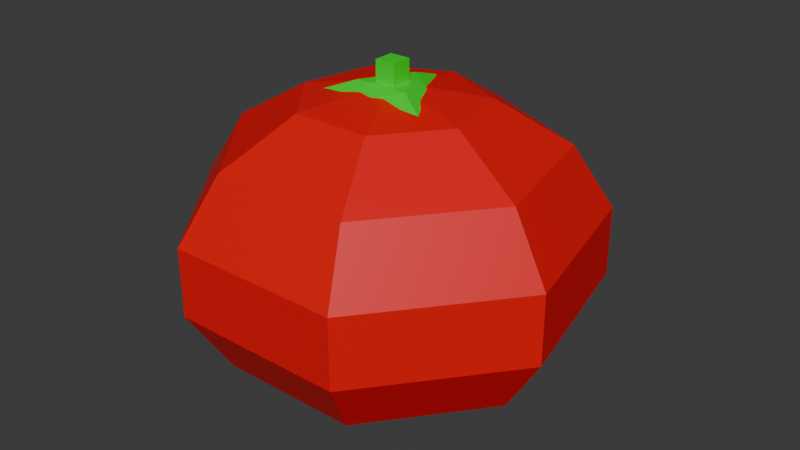 # Source: Tomato.blend  (saved by Blender 4.2.66; exported with 4.5.12 LTS)
import bpy
from mathutils import Matrix  # noqa: F401  (used for matrix-valued properties, if any)

bpy.ops.wm.read_factory_settings(use_empty=True)
scene = bpy.context.scene
scene.name = 'Scene'

# ---- materials (node trees are filled in below, after node groups)
mat_red = bpy.data.materials.new('Red')
mat_red.alpha_threshold = 0.0
mat_red.use_transparent_shadow = False
mat_red.roughness = 0.5
mat_red.line_color = (0.0, 0.0, 0.0, 1.0)
mat_green = bpy.data.materials.new('Green')

# ---- material node trees
mat_red.use_nodes = True; mat_red.node_tree.nodes.clear()
_N = mat_red.node_tree.nodes; _L = mat_red.node_tree.links
n0 = _N.new('ShaderNodeOutputMaterial'); n0.name = 'Material Output'; n0.location = (300, 300)
n1 = _N.new('ShaderNodeBsdfPrincipled'); n1.name = 'Principled BSDF'; n1.location = (10, 300)
n1.inputs[0].default_value = (0.8001, 0.0, 0.003583, 1.0)
n1.inputs[3].default_value = 1.45
_L.new(n1.outputs[0], n0.inputs[0])
n0.is_active_output = True
mat_green.use_nodes = True; mat_green.node_tree.nodes.clear()
_N = mat_green.node_tree.nodes; _L = mat_green.node_tree.links
n0 = _N.new('ShaderNodeBsdfPrincipled'); n0.name = 'Principled BSDF'; n0.location = (10, 300)
n0.inputs[0].default_value = (0.0, 0.8002, 0.0118, 1.0)
n1 = _N.new('ShaderNodeOutputMaterial'); n1.name = 'Material Output'; n1.location = (300, 300)
_L.new(n0.outputs[0], n1.inputs[0])
n1.is_active_output = True

# ---- world
world_world = bpy.data.worlds.new('World'); scene.world = world_world
world_world.use_nodes = True; world_world.node_tree.nodes.clear()
_N = world_world.node_tree.nodes; _L = world_world.node_tree.links
n0 = _N.new('ShaderNodeOutputWorld'); n0.name = 'World Output'; n0.location = (300, 300)
n1 = _N.new('ShaderNodeBackground'); n1.name = 'Background'; n1.location = (10, 300)
n1.inputs[0].default_value = (0.05088, 0.05088, 0.05088, 1.0)
_L.new(n1.outputs[0], n0.inputs[0])
n0.is_active_output = True
world_world.color = (0.05088, 0.05088, 0.05088)
world_world.sun_shadow_jitter_overblur = 0.0

# ---- meshes
me_sphere = bpy.data.meshes.new('Sphere')
me_sphere.from_pydata([(0.0, 0.04339, 0.06757), (0.0, 0.07818, 0.04676), (0.0, 0.09749, 0.01669), (0.0, 0.09749, -0.01669), (0.0, 0.07818, -0.04676), (0.0, 0.04339, -0.06757), (0.03392, 0.02705, 0.06757), (0.06113, 0.04875, 0.04676), (0.07622, 0.06079, 0.01669), (0.07622, 0.06079, -0.01669), (0.06113, 0.04875, -0.04676), (0.03392, 0.02705, -0.06757), (0.0423, -0.009655, 0.06757), (0.07622, -0.0174, 0.04676), (0.09505, -0.02169, 0.01669), (0.09505, -0.02169, -0.01669), (0.07622, -0.0174, -0.04676), (0.0423, -0.009655, -0.06757), (0.01883, -0.03909, 0.06757), (0.03392, -0.07044, 0.04676), (0.0423, -0.08784, 0.01669), (0.0423, -0.08784, -0.01669), (0.03392, -0.07044, -0.04676), (0.01883, -0.03909, -0.06757), (0.0, 0.0, -0.075), (0.0, 0.0, 0.075), (-0.01883, -0.03909, 0.06757), (-0.03392, -0.07044, 0.04676), (-0.0423, -0.08784, 0.01669), (-0.0423, -0.08784, -0.01669), (-0.03392, -0.07044, -0.04676), (-0.01883, -0.03909, -0.06757), (-0.0423, -0.009655, 0.06757), (-0.07622, -0.0174, 0.04676), (-0.09505, -0.02169, 0.01669), (-0.09505, -0.02169, -0.01669), (-0.07622, -0.0174, -0.04676), (-0.0423, -0.009655, -0.06757), (-0.03392, 0.02705, 0.06757), (-0.06113, 0.04875, 0.04676), (-0.07622, 0.06079, 0.01669), (-0.07622, 0.06079, -0.01669), (-0.06113, 0.04875, -0.04676), (-0.03392, 0.02705, -0.06757)], [], [(5, 4, 10, 11), (3, 2, 8, 9), (1, 0, 6, 7), (24, 5, 11), (4, 3, 9, 10), (2, 1, 7, 8), (0, 25, 6), (11, 10, 16, 17), (9, 8, 14, 15), (7, 6, 12, 13), (24, 11, 17), (10, 9, 15, 16), (8, 7, 13, 14), (6, 25, 12), (17, 16, 22, 23), (15, 14, 20, 21), (13, 12, 18, 19), (24, 17, 23), (16, 15, 21, 22), (14, 13, 19, 20), (12, 25, 18), (19, 18, 26, 27), (24, 23, 31), (22, 21, 29, 30), (20, 19, 27, 28), (18, 25, 26), (23, 22, 30, 31), (21, 20, 28, 29), (24, 31, 37), (30, 29, 35, 36), (28, 27, 33, 34), (26, 25, 32), (31, 30, 36, 37), (29, 28, 34, 35), (27, 26, 32, 33), (36, 35, 41, 42), (34, 33, 39, 40), (32, 25, 38), (37, 36, 42, 43), (35, 34, 40, 41), (33, 32, 38, 39), (24, 37, 43), (38, 25, 0), (43, 42, 4, 5), (41, 40, 2, 3), (39, 38, 0, 1), (24, 43, 5), (42, 41, 3, 4), (40, 39, 1, 2)])
_uv = me_sphere.uv_layers.new(name='UVMap')
_uv.uv.foreach_set('vector', [0.7143, 0.1429, 0.7143, 0.2857, 0.5714, 0.2857, 0.5714, 0.1429, 0.7143, 0.4286, 0.7143, 0.5714, 0.5714, 0.5714, 0.5714, 0.4286, 0.7143, 0.7143, 0.7143, 0.8571, 0.5714, 0.8571, 0.5714, 0.7143, 0.6429, 0.0, 0.7143, 0.1429, 0.5714, 0.1429, 0.7143, 0.2857, 0.7143, 0.4286, 0.5714, 0.4286, 0.5714, 0.2857, 0.7143, 0.5714, 0.7143, 0.7143, 0.5714, 0.7143, 0.5714, 0.5714, 0.7143, 0.8571, 0.6429, 1.0, 0.5714, 0.8571, 0.5714, 0.1429, 0.5714, 0.2857, 0.4286, 0.2857, 0.4286, 0.1429, 0.5714, 0.4286, 0.5714, 0.5714, 0.4286, 0.5714, 0.4286, 0.4286, 0.5714, 0.7143, 0.5714, 0.8571, 0.4286, 0.8571, 0.4286, 0.7143, 0.5, 0.0, 0.5714, 0.1429, 0.4286, 0.1429, 0.5714, 0.2857, 0.5714, 0.4286, 0.4286, 0.4286, 0.4286, 0.2857, 0.5714, 0.5714, 0.5714, 0.7143, 0.4286, 0.7143, 0.4286, 0.5714, 0.5714, 0.8571, 0.5, 1.0, 0.4286, 0.8571, 0.4286, 0.1429, 0.4286, 0.2857, 0.2857, 0.2857, 0.2857, 0.1429, 0.4286, 0.4286, 0.4286, 0.5714, 0.2857, 0.5714, 0.2857, 0.4286, 0.4286, 0.7143, 0.4286, 0.8571, 0.2857, 0.8571, 0.2857, 0.7143, 0.3571, 0.0, 0.4286, 0.1429, 0.2857, 0.1429, 0.4286, 0.2857, 0.4286, 0.4286, 0.2857, 0.4286, 0.2857, 0.2857, 0.4286, 0.5714, 0.4286, 0.7143, 0.2857, 0.7143, 0.2857, 0.5714, 0.4286, 0.8571, 0.3571, 1.0, 0.2857, 0.8571, 0.2857, 0.7143, 0.2857, 0.8571, 0.1429, 0.8571, 0.1429, 0.7143, 0.2143, 0.0, 0.2857, 0.1429, 0.1429, 0.1429, 0.2857, 0.2857, 0.2857, 0.4286, 0.1429, 0.4286, 0.1429, 0.2857, 0.2857, 0.5714, 0.2857, 0.7143, 0.1429, 0.7143, 0.1429, 0.5714, 0.2857, 0.8571, 0.2143, 1.0, 0.1429, 0.8571, 0.2857, 0.1429, 0.2857, 0.2857, 0.1429, 0.2857, 0.1429, 0.1429, 0.2857, 0.4286, 0.2857, 0.5714, 0.1429, 0.5714, 0.1429, 0.4286, 0.07143, 0.0, 0.1429, 0.1429, 0.0, 0.1429, 0.1429, 0.2857, 0.1429, 0.4286, 0.0, 0.4286, 0.0, 0.2857, 0.1429, 0.5714, 0.1429, 0.7143, 0.0, 0.7143, 0.0, 0.5714, 0.1429, 0.8571, 0.07143, 1.0, 0.0, 0.8571, 0.1429, 0.1429, 0.1429, 0.2857, 0.0, 0.2857, 0.0, 0.1429, 0.1429, 0.4286, 0.1429, 0.5714, 0.0, 0.5714, 0.0, 0.4286, 0.1429, 0.7143, 0.1429, 0.8571, 0.0, 0.8571, 0.0, 0.7143, 1.0, 0.2857, 1.0, 0.4286, 0.8571, 0.4286, 0.8571, 0.2857, 1.0, 0.5714, 1.0, 0.7143, 0.8571, 0.7143, 0.8571, 0.5714, 1.0, 0.8571, 0.9286, 1.0, 0.8571, 0.8571, 1.0, 0.1429, 1.0, 0.2857, 0.8571, 0.2857, 0.8571, 0.1429, 1.0, 0.4286, 1.0, 0.5714, 0.8571, 0.5714, 0.8571, 0.4286, 1.0, 0.7143, 1.0, 0.8571, 0.8571, 0.8571, 0.8571, 0.7143, 0.9286, 0.0, 1.0, 0.1429, 0.8571, 0.1429, 0.8571, 0.8571, 0.7857, 1.0, 0.7143, 0.8571, 0.8571, 0.1429, 0.8571, 0.2857, 0.7143, 0.2857, 0.7143, 0.1429, 0.8571, 0.4286, 0.8571, 0.5714, 0.7143, 0.5714, 0.7143, 0.4286, 0.8571, 0.7143, 0.8571, 0.8571, 0.7143, 0.8571, 0.7143, 0.7143, 0.7857, 0.0, 0.8571, 0.1429, 0.7143, 0.1429, 0.8571, 0.2857, 0.8571, 0.4286, 0.7143, 0.4286, 0.7143, 0.2857, 0.8571, 0.5714, 0.8571, 0.7143, 0.7143, 0.7143, 0.7143, 0.5714])
me_sphere.materials.append(mat_red)
me_sphere.update()
me_cone = bpy.data.meshes.new('Cone')
me_cone.from_pydata([(0.0, 0.03, 0.07), (0.02598, -0.015, 0.07), (-0.02598, -0.015, 0.07), (0.0, 0.0, 0.075), (0.01299, 0.0075, 0.07216), (0.0, 0.015, 0.075), (0.01299, -0.0075, 0.075), (0.0, -0.015, 0.07216), (-0.01299, -0.0075, 0.075), (-0.01299, 0.0075, 0.07216)], [], [(0, 5, 4), (0, 4, 9), (1, 6, 7), (2, 8, 9), (9, 5, 0), (9, 8, 5), (8, 3, 5), (7, 8, 2), (7, 6, 8), (6, 3, 8), (9, 7, 2), (9, 4, 7), (4, 1, 7), (4, 6, 1), (4, 5, 6), (5, 3, 6)])
_uv = me_cone.uv_layers.new(name='UVMap')
_uv.uv.foreach_set('vector', [0.25, 0.49, 0.25, 0.37, 0.3539, 0.31, 0.75, 0.49, 0.8539, 0.31, 0.6461, 0.31, 0.4578, 0.13, 0.3539, 0.19, 0.25, 0.13, 0.04215, 0.13, 0.1461, 0.19, 0.1461, 0.31, 0.1461, 0.31, 0.25, 0.37, 0.25, 0.49, 0.1461, 0.31, 0.1461, 0.19, 0.25, 0.37, 0.1461, 0.19, 0.25, 0.25, 0.25, 0.37, 0.25, 0.13, 0.1461, 0.19, 0.04215, 0.13, 0.25, 0.13, 0.3539, 0.19, 0.1461, 0.19, 0.3539, 0.19, 0.25, 0.25, 0.1461, 0.19, 0.6461, 0.31, 0.75, 0.13, 0.5422, 0.13, 0.6461, 0.31, 0.8539, 0.31, 0.75, 0.13, 0.8539, 0.31, 0.9578, 0.13, 0.75, 0.13, 0.3539, 0.31, 0.3539, 0.19, 0.4578, 0.13, 0.3539, 0.31, 0.25, 0.37, 0.3539, 0.19, 0.25, 0.37, 0.25, 0.25, 0.3539, 0.19])
me_cone.materials.append(mat_green)
me_cone.update()
me_cube_001 = bpy.data.meshes.new('Cube.001')
me_cube_001.from_pydata([(-0.005, -0.005, 0.075), (-0.005, -0.005, 0.085), (-0.005, 0.005, 0.075), (-0.005, 0.005, 0.085), (0.005, -0.005, 0.075), (0.005, -0.005, 0.085), (0.005, 0.005, 0.075), (0.005, 0.005, 0.085)], [], [(0, 1, 3, 2), (2, 3, 7, 6), (6, 7, 5, 4), (4, 5, 1, 0), (2, 6, 4, 0), (7, 3, 1, 5)])
_uv = me_cube_001.uv_layers.new(name='UVMap')
_uv.uv.foreach_set('vector', [0.375, 0.0, 0.625, 0.0, 0.625, 0.25, 0.375, 0.25, 0.375, 0.25, 0.625, 0.25, 0.625, 0.5, 0.375, 0.5, 0.375, 0.5, 0.625, 0.5, 0.625, 0.75, 0.375, 0.75, 0.375, 0.75, 0.625, 0.75, 0.625, 1.0, 0.375, 1.0, 0.125, 0.5, 0.375, 0.5, 0.375, 0.75, 0.125, 0.75, 0.625, 0.5, 0.875, 0.5, 0.875, 0.75, 0.625, 0.75])
me_cube_001.materials.append(mat_green)
me_cube_001.update()

# ---- objects
ob_sphere = bpy.data.objects.new('Sphere', me_sphere)
ob_cone = bpy.data.objects.new('Cone', me_cone)
ob_cube = bpy.data.objects.new('Cube', me_cube_001)

# ---- transforms, parenting, visibility, modifiers, constraints
ob_sphere.location = (0.0, 0.0, 0.0)
ob_cone.location = (0.0, 0.0, 0.0)
ob_cube.location = (0.0, 0.0, 0.0)

# ---- collection membership
scene.collection.objects.link(ob_sphere)
scene.collection.objects.link(ob_cone)
scene.collection.objects.link(ob_cube)

# ---- scene / render settings (as saved in the file)
scene.frame_start = 1; scene.frame_end = 250; scene.frame_set(1)
scene.render.engine = 'BLENDER_EEVEE_NEXT'
bpy.context.view_layer.update()

# ---- added for rendering (the .blend has no active camera and no usable light): camera, sun
cam_auto = bpy.data.cameras.new('AutoCamera')
cam_auto.lens = 50.0
cam_auto.sensor_width = 36.0
cam_auto.clip_end = 1000.0
ob_auto_camera = bpy.data.objects.new('AutoCamera', cam_auto)
scene.collection.objects.link(ob_auto_camera)
ob_auto_camera.location = (0.286796, -0.339328, 0.234437)
ob_auto_camera.rotation_euler = (1.09748, -7.21219e-08, 0.694738)
scene.camera = ob_auto_camera
light_auto_sun = bpy.data.lights.new('AutoSun', 'SUN')
light_auto_sun.energy = 3.0
light_auto_sun.angle = 0.0523599
ob_auto_sun = bpy.data.objects.new('AutoSun', light_auto_sun)
scene.collection.objects.link(ob_auto_sun)
ob_auto_sun.rotation_euler = (0.872665, 0.174533, 0.523599)
bpy.context.view_layer.update()
